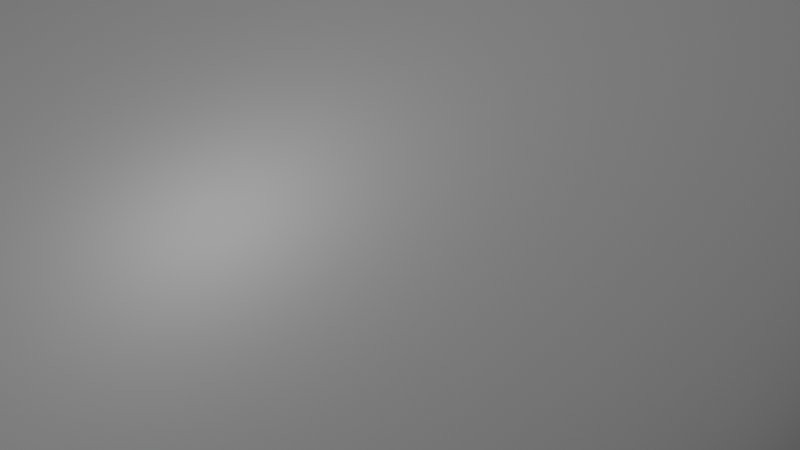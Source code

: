 # Source: Rock2.blend  (saved by Blender 3.6.13; exported with 4.5.12 LTS)
import bpy
from mathutils import Matrix  # noqa: F401  (used for matrix-valued properties, if any)

bpy.ops.wm.read_factory_settings(use_empty=True)
scene = bpy.context.scene
scene.name = 'Scene'

# ---- collections
col_collection = bpy.data.collections.new('Collection'); scene.collection.children.link(col_collection)

# ---- materials (node trees are filled in below, after node groups)
mat_material_012 = bpy.data.materials.new('Material.012')
mat_material_012.use_transparent_shadow = False

# ---- node groups
ng_auto_smooth = bpy.data.node_groups.new('Auto Smooth', 'GeometryNodeTree')
_s = ng_auto_smooth.interface.new_socket(name='Geometry', in_out='OUTPUT', socket_type='NodeSocketGeometry')
_s = ng_auto_smooth.interface.new_socket(name='Geometry', in_out='INPUT', socket_type='NodeSocketGeometry')
_s = ng_auto_smooth.interface.new_socket(name='Angle', in_out='INPUT', socket_type='NodeSocketFloat')
_s.subtype = 'ANGLE'
_s.min_value = 0.0
_s.max_value = 3.142
ng_auto_smooth.is_modifier = True
_N = ng_auto_smooth.nodes; _L = ng_auto_smooth.links
n0 = _N.new('NodeGroupOutput'); n0.name = 'Group Output'; n0.location = (480, -100)
n1 = _N.new('NodeGroupInput'); n1.name = 'Group Input'; n1.location = (-420, -300)
n2 = _N.new('NodeGroupInput'); n2.name = 'Group Input.001'; n2.location = (-60, -100)
n3 = _N.new('GeometryNodeSetShadeSmooth'); n3.name = 'Set Shade Smooth'; n3.location = (120, -100)
n3.domain = 'EDGE'
n4 = _N.new('GeometryNodeSetShadeSmooth'); n4.name = 'Set Shade Smooth.001'; n4.location = (300, -100)
n5 = _N.new('GeometryNodeInputMeshEdgeAngle'); n5.name = 'Edge Angle'; n5.location = (-420, -220)
n6 = _N.new('GeometryNodeInputEdgeSmooth'); n6.name = 'Is Edge Smooth'; n6.location = (-60, -160)
n7 = _N.new('GeometryNodeInputShadeSmooth'); n7.name = 'Is Face Smooth'; n7.location = (-240, -340)
n8 = _N.new('FunctionNodeBooleanMath'); n8.name = 'Boolean Math'; n8.location = (-60, -220)
n9 = _N.new('FunctionNodeCompare'); n9.name = 'Compare'; n9.location = (-240, -180)
n9.operation = 'LESS_EQUAL'
_L.new(n5.outputs[0], n9.inputs[0])
_L.new(n4.outputs[0], n0.inputs[0])
_L.new(n1.outputs[1], n9.inputs[1])
_L.new(n9.outputs[0], n8.inputs[0])
_L.new(n7.outputs[0], n8.inputs[1])
_L.new(n2.outputs[0], n3.inputs[0])
_L.new(n6.outputs[0], n3.inputs[1])
_L.new(n3.outputs[0], n4.inputs[0])
_L.new(n8.outputs[0], n3.inputs[2])
n0.is_active_output = True

# ---- material node trees
mat_material_012.use_nodes = True; mat_material_012.node_tree.nodes.clear()
_N = mat_material_012.node_tree.nodes; _L = mat_material_012.node_tree.links
n0 = _N.new('ShaderNodeBsdfPrincipled'); n0.name = 'Principled BSDF'; n0.location = (23, 297)
n0.distribution = 'GGX'
n0.subsurface_method = 'RANDOM_WALK_SKIN'
n0.inputs[0].default_value = (0.1674, 0.1674, 0.1674, 1.0)
n0.inputs[3].default_value = 1.45
n0.inputs[11].default_value = 1.923
n0.inputs[13].default_value = 0.7961
n0.inputs[27].default_value = (0.0, 0.0, 0.0, 1.0)
n0.inputs[28].default_value = 1.0
n1 = _N.new('ShaderNodeOutputMaterial'); n1.name = 'Material Output'; n1.location = (313, 297)
_L.new(n0.outputs[0], n1.inputs[0])
n1.is_active_output = True

# ---- world
world_world = bpy.data.worlds.new('World'); scene.world = world_world
world_world.use_nodes = True; world_world.node_tree.nodes.clear()
_N = world_world.node_tree.nodes; _L = world_world.node_tree.links
n0 = _N.new('ShaderNodeOutputWorld'); n0.name = 'World Output'; n0.location = (300, 300)
n1 = _N.new('ShaderNodeBackground'); n1.name = 'Background'; n1.location = (10, 300)
n1.inputs[0].default_value = (0.05088, 0.05088, 0.05088, 1.0)
_L.new(n1.outputs[0], n0.inputs[0])
n0.is_active_output = True
world_world.color = (0.05088, 0.05088, 0.05088)
world_world.use_sun_shadow = False
world_world.sun_shadow_jitter_overblur = 0.0

# ---- meshes
me_cube_017 = bpy.data.meshes.new('Cube.017')
me_cube_017.from_pydata([(-1.0, -1.0, -1.0), (-1.0, -1.0, 1.0), (-1.0, 1.0, -1.0), (-1.0, 1.0, 1.0), (1.0, -1.0, -1.0), (1.0, -1.0, 1.0), (1.0, 1.0, -1.0), (1.0, 1.0, 1.0)], [], [(0, 1, 3, 2), (2, 3, 7, 6), (6, 7, 5, 4), (4, 5, 1, 0), (2, 6, 4, 0), (7, 3, 1, 5)])
me_cube_017.polygons.foreach_set('use_smooth', [True] * 6)
_uv = me_cube_017.uv_layers.new(name='UVMap')
_uv.uv.foreach_set('vector', [0.375, 0.0, 0.625, 0.0, 0.625, 0.25, 0.375, 0.25, 0.375, 0.25, 0.625, 0.25, 0.625, 0.5, 0.375, 0.5, 0.375, 0.5, 0.625, 0.5, 0.625, 0.75, 0.375, 0.75, 0.375, 0.75, 0.625, 0.75, 0.625, 1.0, 0.375, 1.0, 0.125, 0.5, 0.375, 0.5, 0.375, 0.75, 0.125, 0.75, 0.625, 0.5, 0.875, 0.5, 0.875, 0.75, 0.625, 0.75])
me_cube_017.materials.append(mat_material_012)
me_cube_017.update()

# ---- objects
ob_rock3 = bpy.data.objects.new('Rock3', me_cube_017)

# ---- transforms, parenting, visibility, modifiers, constraints
ob_rock3.location = (0.06504, 0.1131, 0.1459)
ob_rock3.rotation_euler = (-1.456, -0.09943, -0.3198)
ob_rock3.scale = (0.3064, 0.3064, 0.4396)
_m = ob_rock3.modifiers.new('Subdivision', 'SUBSURF')
_m.levels = 6
_m.render_levels = 6
_m = ob_rock3.modifiers.new('Displace', 'DISPLACE')
_m = ob_rock3.modifiers.new('Auto Smooth', 'NODES')
_m.node_group = ng_auto_smooth
_gi = [s.identifier for s in ng_auto_smooth.interface.items_tree if s.item_type == 'SOCKET' and s.in_out == 'INPUT']
_m[_gi[1]] = 0.5236  # Angle

# ---- collection membership
col_collection.objects.link(ob_rock3)

# ---- scene / render settings (as saved in the file)
scene.frame_start = 1; scene.frame_end = 250; scene.frame_set(1)
scene.render.engine = 'BLENDER_EEVEE_NEXT'
scene.cycles.sampling_pattern = 'TABULATED_SOBOL'
scene.view_settings.view_transform = 'Filmic'
bpy.context.view_layer.update()

# ---- added for rendering (the .blend has no active camera and no usable light): camera, sun
cam_auto = bpy.data.cameras.new('AutoCamera')
cam_auto.lens = 50.0
cam_auto.sensor_width = 36.0
cam_auto.clip_end = 1000.0
ob_auto_camera = bpy.data.objects.new('AutoCamera', cam_auto)
scene.collection.objects.link(ob_auto_camera)
ob_auto_camera.location = (0.677541, -0.613508, 0.629867)
ob_auto_camera.rotation_euler = (1.09748, -7.21219e-08, 0.694738)
scene.camera = ob_auto_camera
light_auto_sun = bpy.data.lights.new('AutoSun', 'SUN')
light_auto_sun.energy = 3.0
light_auto_sun.angle = 0.0523599
ob_auto_sun = bpy.data.objects.new('AutoSun', light_auto_sun)
scene.collection.objects.link(ob_auto_sun)
ob_auto_sun.rotation_euler = (0.872665, 0.174533, 0.523599)
bpy.context.view_layer.update()
